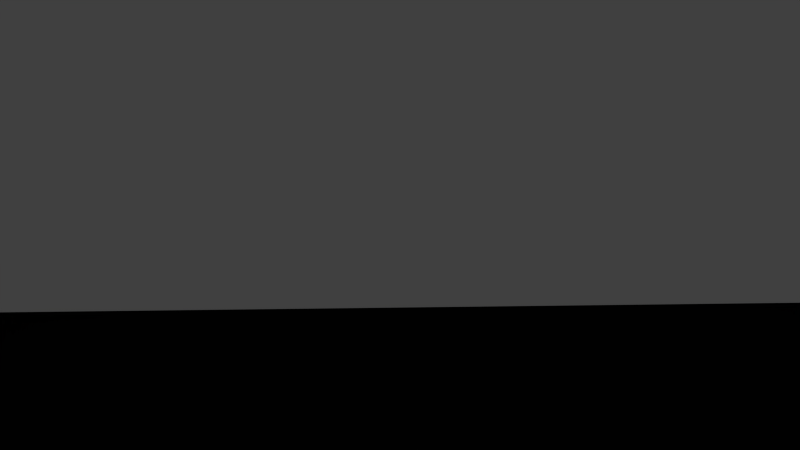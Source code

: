 # Source: skydome.blend  (saved by Blender 2.69.0; exported with 4.5.12 LTS)
import bpy
from mathutils import Matrix  # noqa: F401  (used for matrix-valued properties, if any)

bpy.ops.wm.read_factory_settings(use_empty=True)
scene = bpy.context.scene
scene.name = 'Scene'

# ---- collections
col_collection_1 = bpy.data.collections.new('Collection 1'); scene.collection.children.link(col_collection_1)

# ---- materials (node trees are filled in below, after node groups)
mat_sky = bpy.data.materials.new('Sky')
mat_sky.alpha_threshold = 0.0
mat_sky.use_transparent_shadow = False
mat_sky.roughness = 0.5
mat_sky.specular_intensity = 0.0
mat_sky.line_color = (0.0, 0.0, 0.0, 1.0)

# ---- material node trees

# ---- world
world_world = bpy.data.worlds.new('World'); scene.world = world_world
world_world.color = (0.05088, 0.05088, 0.05088)
world_world.use_sun_shadow = False
world_world.sun_shadow_jitter_overblur = 0.0
world_world.cycles.sampling_method = 'MANUAL'
world_world.cycles.sample_map_resolution = 256

# ---- cameras
cam_camera = bpy.data.cameras.new('Camera')
cam_camera.clip_end = 100.0
cam_camera.lens = 35.0
cam_camera.sensor_width = 32.0
cam_camera.sensor_height = 18.0
cam_camera.ortho_scale = 7.314
cam_camera.dof.focus_distance = 0.0
cam_camera.dof.aperture_fstop = 128.0

# ---- lights
light_lamp = bpy.data.lights.new('Lamp', 'POINT')
light_lamp.transmission_factor = 0.0
light_lamp.cutoff_distance = 30.0
light_lamp.energy = 100.0
light_lamp.shadow_buffer_clip_start = 1.001
light_lamp.shadow_soft_size = 0.1
light_lamp.shadow_maximum_resolution = 0.006
light_lamp.use_absolute_resolution = True
light_lamp.cycles.use_multiple_importance_sampling = False

# ---- meshes
me_sphere = bpy.data.meshes.new('Sphere')
me_sphere.from_pydata([(-0.9804, 0.001219, -0.1257), (-0.9996, 0.001219, -0.3207), (-0.9804, 0.001219, -0.5158), (-0.9235, 0.001219, -0.7034), (-0.8311, 0.001219, -0.8763), (-0.7067, 0.001219, -1.028), (-0.5552, 0.001219, -1.152), (-0.3823, 0.001219, -1.245), (-0.006515, 0.001219, -1.302), (-0.9615, 0.1926, -0.1257), (-0.9804, 0.1963, -0.3207), (-0.9615, 0.1926, -0.5158), (-0.9057, 0.1815, -0.7034), (-0.8151, 0.1634, -0.8763), (-0.6931, 0.1392, -1.028), (-0.5445, 0.1096, -1.152), (-0.3749, 0.07588, -1.245), (-0.006382, 0.002569, -1.302), (-0.9057, 0.3765, -0.1257), (-0.9235, 0.3839, -0.3207), (-0.9057, 0.3765, -0.5158), (-0.8531, 0.3548, -0.7034), (-0.7678, 0.3194, -0.8763), (-0.6529, 0.2718, -1.028), (-0.5129, 0.2138, -1.152), (-0.3531, 0.1477, -1.245), (-0.005989, 0.003868, -1.302), (-0.8151, 0.5461, -0.1257), (-0.8311, 0.5568, -0.3207), (-0.8151, 0.5461, -0.5158), (-0.7678, 0.5145, -0.7034), (-0.6909, 0.4632, -0.8763), (-0.5875, 0.3941, -1.028), (-0.4615, 0.3099, -1.152), (-0.3178, 0.2138, -1.245), (-0.005349, 0.005064, -1.302), (-0.6931, 0.6947, -0.1257), (-0.7067, 0.7083, -0.3207), (-0.6931, 0.6947, -0.5158), (-0.6529, 0.6545, -0.7034), (-0.5875, 0.5892, -0.8763), (-0.4996, 0.5012, -1.028), (-0.3924, 0.3941, -1.152), (-0.2702, 0.2718, -1.245), (-0.004488, 0.006113, -1.302), (-0.5445, 0.8167, -0.1257), (-0.5552, 0.8327, -0.3207), (-0.5445, 0.8167, -0.5158), (-0.5129, 0.7694, -0.7034), (-0.4615, 0.6926, -0.8763), (-0.3924, 0.5892, -1.028), (-0.3083, 0.4632, -1.152), (-0.2122, 0.3194, -1.245), (-0.003439, 0.006974, -1.302), (-0.3749, 0.9073, -0.1257), (-0.3823, 0.9251, -0.3207), (-0.3749, 0.9073, -0.5158), (-0.3531, 0.8548, -0.7034), (-0.3178, 0.7694, -0.8763), (-0.2702, 0.6545, -1.028), (-0.2122, 0.5145, -1.152), (-0.146, 0.3548, -1.245), (-0.002243, 0.007613, -1.302), (-0.1909, 0.9632, -0.1257), (-0.1947, 0.982, -0.3207), (-0.1909, 0.9632, -0.5158), (-0.1798, 0.9073, -0.7034), (-0.1618, 0.8167, -0.8763), (-0.1375, 0.6947, -1.028), (-0.108, 0.5461, -1.152), (-0.07425, 0.3765, -1.245), (-0.0009446, 0.008007, -1.302), (0.0004057, 0.982, -0.1257), (0.0004057, 1.001, -0.3207), (0.0004057, 0.982, -0.5158), (0.0004055, 0.9251, -0.7034), (0.0004057, 0.8327, -0.8763), (0.0004056, 0.7083, -1.028), (0.0004057, 0.5568, -1.152), (0.0004056, 0.3839, -1.245), (0.0004056, 0.00814, -1.302), (0.1917, 0.9632, -0.1257), (0.1955, 0.982, -0.3207), (0.1917, 0.9632, -0.5158), (0.1806, 0.9073, -0.7034), (0.1626, 0.8167, -0.8763), (0.1384, 0.6947, -1.028), (0.1088, 0.5461, -1.152), (0.07506, 0.3765, -1.245), (0.001756, 0.008007, -1.302), (0.3757, 0.9073, -0.1257), (0.3831, 0.9251, -0.3207), (0.3757, 0.9073, -0.5158), (0.354, 0.8548, -0.7034), (0.3186, 0.7694, -0.8763), (0.271, 0.6545, -1.028), (0.213, 0.5145, -1.152), (0.1469, 0.3548, -1.245), (0.003054, 0.007613, -1.302), (0.5453, 0.8167, -0.1257), (0.556, 0.8327, -0.3207), (0.5453, 0.8167, -0.5158), (0.5137, 0.7694, -0.7034), (0.4623, 0.6926, -0.8763), (0.3933, 0.5892, -1.028), (0.3091, 0.4632, -1.152), (0.213, 0.3194, -1.245), (0.004251, 0.006974, -1.302), (0.6939, 0.6947, -0.1257), (0.7075, 0.7083, -0.3207), (0.6939, 0.6947, -0.5158), (0.6537, 0.6545, -0.7034), (0.5883, 0.5892, -0.8763), (0.5004, 0.5012, -1.028), (0.3933, 0.3941, -1.152), (0.271, 0.2718, -1.245), (0.0053, 0.006113, -1.302), (0.8159, 0.5461, -0.1257), (0.8319, 0.5568, -0.3207), (0.8159, 0.5461, -0.5158), (0.7686, 0.5145, -0.7034), (0.6917, 0.4632, -0.8763), (0.5883, 0.3941, -1.028), (0.4623, 0.3099, -1.152), (0.3186, 0.2138, -1.245), (0.00616, 0.005064, -1.302), (0.9065, 0.3765, -0.1257), (0.9243, 0.3839, -0.3207), (0.9065, 0.3765, -0.5158), (0.854, 0.3548, -0.7034), (0.7686, 0.3194, -0.8763), (0.6537, 0.2718, -1.028), (0.5137, 0.2138, -1.152), (0.354, 0.1477, -1.245), (0.0068, 0.003868, -1.302), (0.9623, 0.1926, -0.1257), (0.9812, 0.1963, -0.3207), (0.9623, 0.1926, -0.5158), (0.9065, 0.1815, -0.7034), (0.8159, 0.1634, -0.8763), (0.6939, 0.1392, -1.028), (0.5453, 0.1096, -1.152), (0.3757, 0.07588, -1.245), (0.007194, 0.002569, -1.302), (0.9812, 0.001219, -0.1257), (1.0, 0.001219, -0.3207), (0.9812, 0.001219, -0.5158), (0.9243, 0.001219, -0.7034), (0.8319, 0.001219, -0.8763), (0.7075, 0.001219, -1.028), (0.556, 0.001219, -1.152), (0.3831, 0.001219, -1.245), (0.007327, 0.001219, -1.302), (0.9623, -0.1901, -0.1257), (0.9812, -0.1939, -0.3207), (0.9623, -0.1901, -0.5158), (0.9065, -0.179, -0.7034), (0.8159, -0.161, -0.8763), (0.6939, -0.1367, -1.028), (0.5453, -0.1072, -1.152), (0.3757, -0.07344, -1.245), (0.007194, -0.0001312, -1.302), (0.9065, -0.3741, -0.1257), (0.9243, -0.3815, -0.3207), (0.9065, -0.3741, -0.5158), (0.854, -0.3523, -0.7034), (0.7686, -0.317, -0.8763), (0.6537, -0.2694, -1.028), (0.5137, -0.2114, -1.152), (0.354, -0.1452, -1.245), (0.0068, -0.00143, -1.302), (0.8159, -0.5437, -0.1257), (0.8319, -0.5544, -0.3207), (0.8159, -0.5437, -0.5158), (0.7686, -0.5121, -0.7034), (0.6917, -0.4607, -0.8763), (0.5883, -0.3916, -1.028), (0.4623, -0.3074, -1.152), (0.3186, -0.2114, -1.245), (0.00616, -0.002626, -1.302), (0.6939, -0.6923, -0.1257), (0.7075, -0.7059, -0.3207), (0.6939, -0.6923, -0.5158), (0.6537, -0.6521, -0.7034), (0.5883, -0.5867, -0.8763), (0.5004, -0.4988, -1.028), (0.3933, -0.3916, -1.152), (0.271, -0.2694, -1.245), (0.0053, -0.003675, -1.302), (0.5453, -0.8143, -0.1257), (0.556, -0.8303, -0.3207), (0.5453, -0.8143, -0.5158), (0.5137, -0.767, -0.7034), (0.4623, -0.6901, -0.8763), (0.3933, -0.5867, -1.028), (0.3091, -0.4607, -1.152), (0.213, -0.317, -1.245), (0.004251, -0.004536, -1.302), (0.3757, -0.9049, -0.1257), (0.3831, -0.9227, -0.3207), (0.3757, -0.9049, -0.5158), (0.354, -0.8523, -0.7034), (0.3186, -0.767, -0.8763), (0.271, -0.6521, -1.028), (0.213, -0.5121, -1.152), (0.1469, -0.3523, -1.245), (0.003054, -0.005175, -1.302), (0.1917, -0.9607, -0.1257), (0.1955, -0.9796, -0.3207), (0.1917, -0.9607, -0.5158), (0.1806, -0.9049, -0.7034), (0.1626, -0.8143, -0.8763), (0.1384, -0.6923, -1.028), (0.1088, -0.5437, -1.152), (0.07506, -0.3741, -1.245), (0.001756, -0.005569, -1.302), (0.0004054, -0.9796, -0.1257), (0.0004055, -0.9988, -0.3207), (0.0004054, -0.9796, -0.5158), (0.0004056, -0.9227, -0.7034), (0.0004055, -0.8303, -0.8763), (0.0004055, -0.7059, -1.028), (0.0004056, -0.5544, -1.152), (0.0004056, -0.3815, -1.245), (0.0004056, -0.005702, -1.302), (-0.1909, -0.9607, -0.1257), (-0.1947, -0.9796, -0.3207), (-0.1909, -0.9607, -0.5158), (-0.1798, -0.9049, -0.7034), (-0.1618, -0.8143, -0.8763), (-0.1375, -0.6923, -1.028), (-0.108, -0.5437, -1.152), (-0.07425, -0.3741, -1.245), (-0.0009446, -0.005569, -1.302), (-0.7033, -0.1388, -0.003809), (-0.6625, -0.2734, -0.003809), (-0.3749, -0.9049, -0.1257), (-0.3823, -0.9227, -0.3207), (-0.3749, -0.9049, -0.5158), (-0.3531, -0.8523, -0.7034), (-0.3178, -0.767, -0.8763), (-0.2702, -0.6521, -1.028), (-0.2122, -0.5121, -1.152), (-0.146, -0.3523, -1.245), (-0.002243, -0.005175, -1.302), (-0.5962, -0.3974, -0.003809), (-0.5069, -0.5061, -0.003809), (-0.3982, -0.5954, -0.003809), (-0.2742, -0.6617, -0.003809), (-0.1396, -0.7025, -0.003809), (0.0004054, -0.7163, -0.003809), (-0.5445, -0.8143, -0.1257), (-0.5552, -0.8303, -0.3207), (-0.5445, -0.8143, -0.5158), (-0.5129, -0.767, -0.7034), (-0.4615, -0.6901, -0.8763), (-0.3924, -0.5867, -1.028), (-0.3083, -0.4607, -1.152), (-0.2122, -0.317, -1.245), (-0.003439, -0.004536, -1.302), (0.1404, -0.7025, -0.003809), (0.275, -0.6617, -0.003809), (0.399, -0.5954, -0.003809), (0.5078, -0.5061, -0.003809), (0.597, -0.3974, -0.003809), (0.6633, -0.2734, -0.003809), (-0.6931, -0.6923, -0.1257), (-0.7067, -0.7059, -0.3207), (-0.6931, -0.6923, -0.5158), (-0.6529, -0.6521, -0.7034), (-0.5875, -0.5867, -0.8763), (-0.4996, -0.4988, -1.028), (-0.3924, -0.3916, -1.152), (-0.2702, -0.2694, -1.245), (-0.004488, -0.003675, -1.302), (0.7041, -0.1388, -0.003809), (0.7179, 0.001219, -0.003809), (0.7041, 0.1412, -0.003809), (0.6633, 0.2758, -0.003809), (0.597, 0.3998, -0.003809), (0.5078, 0.5086, -0.003809), (-0.8151, -0.5437, -0.1257), (-0.8311, -0.5544, -0.3207), (-0.8151, -0.5437, -0.5158), (-0.7678, -0.5121, -0.7034), (-0.6909, -0.4607, -0.8763), (-0.5875, -0.3916, -1.028), (-0.4615, -0.3074, -1.152), (-0.3178, -0.2114, -1.245), (-0.005349, -0.002626, -1.302), (0.399, 0.5978, -0.003809), (0.275, 0.6641, -0.003809), (0.1404, 0.7049, -0.003809), (0.0004057, 0.7187, -0.003809), (-0.1396, 0.7049, -0.003809), (-0.2742, 0.6641, -0.003809), (-0.9057, -0.3741, -0.1257), (-0.9235, -0.3815, -0.3207), (-0.9057, -0.3741, -0.5158), (-0.8531, -0.3523, -0.7034), (-0.7678, -0.317, -0.8763), (-0.6529, -0.2694, -1.028), (-0.5129, -0.2114, -1.152), (-0.3531, -0.1452, -1.245), (-0.005989, -0.00143, -1.302), (-0.3982, 0.5978, -0.003809), (-0.5069, 0.5086, -0.003809), (-0.5962, 0.3998, -0.003809), (-0.6625, 0.2758, -0.003809), (-0.7033, 0.1412, -0.003809), (-0.7171, 0.001219, -0.003809), (-0.9615, -0.1901, -0.1257), (-0.9804, -0.1939, -0.3207), (-0.9615, -0.1901, -0.5158), (-0.9057, -0.179, -0.7034), (-0.8151, -0.161, -0.8763), (-0.6931, -0.1367, -1.028), (-0.5445, -0.1072, -1.152), (-0.3749, -0.07344, -1.245), (-0.006382, -0.0001312, -1.302), (0.0004056, 0.001219, -0.003809), (0.0004056, 0.001219, -0.003809), (0.0004056, 0.001219, -0.003809), (0.0004056, 0.001219, -0.003809), (0.0004056, 0.001219, -0.003809), (0.0004056, 0.001219, -0.003809), (0.0004056, 0.001219, -0.003809), (0.0004056, 0.001219, -0.003809), (0.0004056, 0.001219, -0.003809), (0.0004056, 0.001219, -0.003809), (0.0004056, 0.001219, -0.003809), (0.0004056, 0.001219, -0.003809), (0.0004056, 0.001219, -0.003809), (0.0004056, 0.001219, -0.003809), (0.0004056, 0.001219, -0.003809), (0.0004056, 0.001219, -0.003809), (0.0004056, 0.001219, -0.003809), (0.0004056, 0.001219, -0.003809), (0.0004056, 0.001219, -0.003809), (0.0004056, 0.001219, -0.003809), (0.0004056, 0.001219, -0.003809), (0.0004056, 0.001219, -0.003809), (0.0004056, 0.001219, -0.003809), (0.0004056, 0.001219, -0.003809), (0.0004056, 0.001219, -0.003809), (0.0004056, 0.001219, -0.003809), (0.0004056, 0.001219, -0.003809), (0.0004056, 0.001219, -0.003809), (0.0004056, 0.001219, -0.003809), (0.0004056, 0.001219, -0.003809), (0.0004056, 0.001219, -0.003809), (-0.00267, 0.004009, -0.004497)], [], [(1, 10, 9, 0), (8, 17, 16, 7), (6, 15, 14, 5), (4, 13, 12, 3), (2, 11, 10, 1), (7, 16, 15, 6), (5, 14, 13, 4), (3, 12, 11, 2), (16, 25, 24, 15), (14, 23, 22, 13), (12, 21, 20, 11), (10, 19, 18, 9), (17, 26, 25, 16), (15, 24, 23, 14), (13, 22, 21, 12), (11, 20, 19, 10), (25, 34, 33, 24), (23, 32, 31, 22), (21, 30, 29, 20), (19, 28, 27, 18), (26, 35, 34, 25), (24, 33, 32, 23), (22, 31, 30, 21), (20, 29, 28, 19), (34, 43, 42, 33), (32, 41, 40, 31), (30, 39, 38, 29), (28, 37, 36, 27), (35, 44, 43, 34), (33, 42, 41, 32), (31, 40, 39, 30), (29, 38, 37, 28), (43, 52, 51, 42), (41, 50, 49, 40), (39, 48, 47, 38), (37, 46, 45, 36), (44, 53, 52, 43), (42, 51, 50, 41), (40, 49, 48, 39), (38, 47, 46, 37), (52, 61, 60, 51), (50, 59, 58, 49), (48, 57, 56, 47), (46, 55, 54, 45), (53, 62, 61, 52), (51, 60, 59, 50), (49, 58, 57, 48), (47, 56, 55, 46), (61, 70, 69, 60), (59, 68, 67, 58), (57, 66, 65, 56), (55, 64, 63, 54), (62, 71, 70, 61), (60, 69, 68, 59), (58, 67, 66, 57), (56, 65, 64, 55), (70, 79, 78, 69), (68, 77, 76, 67), (66, 75, 74, 65), (64, 73, 72, 63), (71, 80, 79, 70), (69, 78, 77, 68), (67, 76, 75, 66), (65, 74, 73, 64), (79, 88, 87, 78), (77, 86, 85, 76), (75, 84, 83, 74), (73, 82, 81, 72), (80, 89, 88, 79), (78, 87, 86, 77), (76, 85, 84, 75), (74, 83, 82, 73), (88, 97, 96, 87), (86, 95, 94, 85), (84, 93, 92, 83), (82, 91, 90, 81), (89, 98, 97, 88), (87, 96, 95, 86), (85, 94, 93, 84), (83, 92, 91, 82), (97, 106, 105, 96), (95, 104, 103, 94), (93, 102, 101, 92), (91, 100, 99, 90), (98, 107, 106, 97), (96, 105, 104, 95), (94, 103, 102, 93), (92, 101, 100, 91), (106, 115, 114, 105), (104, 113, 112, 103), (102, 111, 110, 101), (100, 109, 108, 99), (107, 116, 115, 106), (105, 114, 113, 104), (103, 112, 111, 102), (101, 110, 109, 100), (115, 124, 123, 114), (113, 122, 121, 112), (111, 120, 119, 110), (109, 118, 117, 108), (116, 125, 124, 115), (114, 123, 122, 113), (112, 121, 120, 111), (110, 119, 118, 109), (124, 133, 132, 123), (122, 131, 130, 121), (120, 129, 128, 119), (118, 127, 126, 117), (125, 134, 133, 124), (123, 132, 131, 122), (121, 130, 129, 120), (119, 128, 127, 118), (133, 142, 141, 132), (131, 140, 139, 130), (129, 138, 137, 128), (127, 136, 135, 126), (134, 143, 142, 133), (132, 141, 140, 131), (130, 139, 138, 129), (128, 137, 136, 127), (142, 151, 150, 141), (140, 149, 148, 139), (138, 147, 146, 137), (136, 145, 144, 135), (143, 152, 151, 142), (141, 150, 149, 140), (139, 148, 147, 138), (137, 146, 145, 136), (151, 160, 159, 150), (149, 158, 157, 148), (147, 156, 155, 146), (145, 154, 153, 144), (152, 161, 160, 151), (150, 159, 158, 149), (148, 157, 156, 147), (146, 155, 154, 145), (160, 169, 168, 159), (158, 167, 166, 157), (156, 165, 164, 155), (154, 163, 162, 153), (161, 170, 169, 160), (159, 168, 167, 158), (157, 166, 165, 156), (155, 164, 163, 154), (169, 178, 177, 168), (167, 176, 175, 166), (165, 174, 173, 164), (163, 172, 171, 162), (170, 179, 178, 169), (168, 177, 176, 167), (166, 175, 174, 165), (164, 173, 172, 163), (178, 187, 186, 177), (176, 185, 184, 175), (174, 183, 182, 173), (172, 181, 180, 171), (179, 188, 187, 178), (177, 186, 185, 176), (175, 184, 183, 174), (173, 182, 181, 172), (187, 196, 195, 186), (185, 194, 193, 184), (183, 192, 191, 182), (181, 190, 189, 180), (188, 197, 196, 187), (186, 195, 194, 185), (184, 193, 192, 183), (182, 191, 190, 181), (196, 205, 204, 195), (194, 203, 202, 193), (192, 201, 200, 191), (190, 199, 198, 189), (197, 206, 205, 196), (195, 204, 203, 194), (193, 202, 201, 192), (191, 200, 199, 190), (205, 214, 213, 204), (203, 212, 211, 202), (201, 210, 209, 200), (199, 208, 207, 198), (206, 215, 214, 205), (204, 213, 212, 203), (202, 211, 210, 201), (200, 209, 208, 199), (214, 223, 222, 213), (212, 221, 220, 211), (210, 219, 218, 209), (208, 217, 216, 207), (215, 224, 223, 214), (213, 222, 221, 212), (211, 220, 219, 210), (209, 218, 217, 208), (223, 232, 231, 222), (221, 230, 229, 220), (219, 228, 227, 218), (217, 226, 225, 216), (224, 233, 232, 223), (222, 231, 230, 221), (220, 229, 228, 219), (218, 227, 226, 217), (232, 243, 242, 231), (230, 241, 240, 229), (228, 239, 238, 227), (226, 237, 236, 225), (233, 244, 243, 232), (231, 242, 241, 230), (229, 240, 239, 228), (227, 238, 237, 226), (243, 258, 257, 242), (241, 256, 255, 240), (239, 254, 253, 238), (237, 252, 251, 236), (244, 259, 258, 243), (242, 257, 256, 241), (240, 255, 254, 239), (238, 253, 252, 237), (258, 273, 272, 257), (256, 271, 270, 255), (254, 269, 268, 253), (252, 267, 266, 251), (259, 274, 273, 258), (257, 272, 271, 256), (255, 270, 269, 254), (253, 268, 267, 252), (273, 288, 287, 272), (271, 286, 285, 270), (269, 284, 283, 268), (267, 282, 281, 266), (274, 289, 288, 273), (272, 287, 286, 271), (270, 285, 284, 269), (268, 283, 282, 267), (288, 303, 302, 287), (286, 301, 300, 285), (284, 299, 298, 283), (282, 297, 296, 281), (289, 304, 303, 288), (287, 302, 301, 286), (285, 300, 299, 284), (283, 298, 297, 282), (303, 318, 317, 302), (301, 316, 315, 300), (299, 314, 313, 298), (297, 312, 311, 296), (304, 319, 318, 303), (302, 317, 316, 301), (300, 315, 314, 299), (298, 313, 312, 297), (126, 278, 279, 117), (27, 307, 308, 18), (225, 249, 250, 216), (266, 246, 247, 251), (72, 293, 294, 63), (171, 264, 265, 162), (117, 279, 280, 108), (18, 308, 309, 9), (216, 250, 260, 207), (251, 247, 248, 236), (63, 294, 295, 54), (162, 265, 275, 153), (108, 280, 290, 99), (207, 260, 261, 198), (236, 248, 249, 225), (54, 295, 305, 45), (9, 309, 310, 0), (153, 275, 276, 144), (311, 234, 235, 296), (0, 310, 234, 311), (99, 290, 291, 90), (198, 261, 262, 189), (144, 276, 277, 135), (45, 305, 306, 36), (296, 235, 245, 281), (90, 291, 292, 81), (318, 7, 6, 317), (189, 262, 263, 180), (316, 5, 4, 315), (314, 3, 2, 313), (312, 1, 0, 311), (135, 277, 278, 126), (36, 306, 307, 27), (319, 8, 7, 318), (281, 245, 246, 266), (317, 6, 5, 316), (315, 4, 3, 314), (313, 2, 1, 312), (81, 292, 293, 72), (180, 263, 264, 171), (294, 344, 345, 295), (280, 339, 340, 290), (260, 328, 329, 261), (293, 343, 344, 294), (279, 338, 339, 280), (250, 327, 328, 260), (292, 342, 343, 293), (278, 337, 338, 279), (249, 326, 327, 250), (291, 341, 342, 292), (277, 336, 337, 278), (248, 325, 326, 249), (308, 349, 350, 309), (305, 346, 347, 306), (290, 340, 341, 291), (276, 335, 336, 277), (247, 324, 325, 248), (246, 323, 324, 247), (275, 334, 335, 276), (245, 322, 323, 246), (265, 333, 334, 275), (235, 321, 322, 245), (264, 332, 333, 265), (306, 347, 348, 307), (234, 320, 321, 235), (263, 331, 332, 264), (309, 350, 351, 310), (310, 351, 320, 234), (262, 330, 331, 263), (307, 348, 349, 308), (295, 345, 346, 305), (261, 329, 330, 262)])
me_sphere.polygons.foreach_set('use_smooth', [True] * 320)
_uv = me_sphere.uv_layers.new(name='UVMap')
_uv.uv.foreach_set('vector', [0.4998, 0.2186, 0.4685, 0.2186, 0.4685, 0.087, 0.4998, 0.08702, 0.5001, 0.9983, 0.4677, 0.9983, 0.4682, 0.9104, 0.4995, 0.9105, 0.4997, 0.8019, 0.4684, 0.8018, 0.4685, 0.6916, 0.4997, 0.6917, 0.4998, 0.5791, 0.4685, 0.579, 0.4685, 0.4633, 0.4998, 0.4634, 0.4998, 0.3436, 0.4685, 0.3435, 0.4685, 0.2186, 0.4998, 0.2186, 0.4995, 0.9105, 0.4682, 0.9104, 0.4684, 0.8018, 0.4997, 0.8019, 0.4997, 0.6917, 0.4685, 0.6916, 0.4685, 0.579, 0.4998, 0.5791, 0.4998, 0.4634, 0.4685, 0.4633, 0.4685, 0.3435, 0.4998, 0.3436, 0.4682, 0.9104, 0.437, 0.9102, 0.4371, 0.8017, 0.4684, 0.8018, 0.4685, 0.6916, 0.4372, 0.6915, 0.4373, 0.5789, 0.4685, 0.579, 0.4685, 0.4633, 0.4373, 0.4632, 0.4373, 0.3435, 0.4685, 0.3435, 0.4685, 0.2186, 0.4373, 0.2185, 0.4373, 0.08697, 0.4685, 0.087, 0.4677, 0.9983, 0.4364, 0.9983, 0.437, 0.9102, 0.4682, 0.9104, 0.4684, 0.8018, 0.4371, 0.8017, 0.4372, 0.6915, 0.4685, 0.6916, 0.4685, 0.579, 0.4373, 0.5789, 0.4373, 0.4632, 0.4685, 0.4633, 0.4685, 0.3435, 0.4373, 0.3435, 0.4373, 0.2185, 0.4685, 0.2186, 0.437, 0.9102, 0.4057, 0.9101, 0.4059, 0.8015, 0.4371, 0.8017, 0.4372, 0.6915, 0.406, 0.6913, 0.406, 0.5788, 0.4373, 0.5789, 0.4373, 0.4632, 0.406, 0.4631, 0.406, 0.3434, 0.4373, 0.3435, 0.4373, 0.2185, 0.4061, 0.2185, 0.406, 0.08695, 0.4373, 0.08697, 0.4364, 0.9983, 0.4041, 0.9983, 0.4057, 0.9101, 0.437, 0.9102, 0.4371, 0.8017, 0.4059, 0.8015, 0.406, 0.6913, 0.4372, 0.6915, 0.4373, 0.5789, 0.406, 0.5788, 0.406, 0.4631, 0.4373, 0.4632, 0.4373, 0.3435, 0.406, 0.3434, 0.4061, 0.2185, 0.4373, 0.2185, 0.4057, 0.9101, 0.3745, 0.91, 0.3747, 0.8014, 0.4059, 0.8015, 0.406, 0.6913, 0.3747, 0.6912, 0.3748, 0.5787, 0.406, 0.5788, 0.406, 0.4631, 0.3748, 0.463, 0.3748, 0.3433, 0.406, 0.3434, 0.4061, 0.2185, 0.3748, 0.2184, 0.3748, 0.08693, 0.406, 0.08695, 0.4041, 0.9983, 0.3756, 0.9983, 0.3745, 0.91, 0.4057, 0.9101, 0.4059, 0.8015, 0.3747, 0.8014, 0.3747, 0.6912, 0.406, 0.6913, 0.406, 0.5788, 0.3748, 0.5787, 0.3748, 0.463, 0.406, 0.4631, 0.406, 0.3434, 0.3748, 0.3433, 0.3748, 0.2184, 0.4061, 0.2185, 0.3745, 0.91, 0.3433, 0.9099, 0.3435, 0.8013, 0.3747, 0.8014, 0.3747, 0.6912, 0.3435, 0.6911, 0.3436, 0.5786, 0.3748, 0.5787, 0.3748, 0.463, 0.3436, 0.463, 0.3436, 0.3433, 0.3748, 0.3433, 0.3748, 0.2184, 0.3436, 0.2184, 0.3436, 0.08691, 0.3748, 0.08693, 0.3756, 0.9983, 0.343, 0.9983, 0.3433, 0.9099, 0.3745, 0.91, 0.3747, 0.8014, 0.3435, 0.8013, 0.3435, 0.6911, 0.3747, 0.6912, 0.3748, 0.5787, 0.3436, 0.5786, 0.3436, 0.463, 0.3748, 0.463, 0.3748, 0.3433, 0.3436, 0.3433, 0.3436, 0.2184, 0.3748, 0.2184, 0.3433, 0.9099, 0.3122, 0.9098, 0.3123, 0.8012, 0.3435, 0.8013, 0.3435, 0.6911, 0.3123, 0.691, 0.3123, 0.5785, 0.3436, 0.5786, 0.3436, 0.463, 0.3124, 0.4629, 0.3124, 0.3432, 0.3436, 0.3433, 0.3436, 0.2184, 0.3124, 0.2183, 0.3124, 0.08689, 0.3436, 0.08691, 0.343, 0.9983, 0.3118, 0.9983, 0.3122, 0.9098, 0.3433, 0.9099, 0.3435, 0.8013, 0.3123, 0.8012, 0.3123, 0.691, 0.3435, 0.6911, 0.3436, 0.5786, 0.3123, 0.5785, 0.3124, 0.4629, 0.3436, 0.463, 0.3436, 0.3433, 0.3124, 0.3432, 0.3124, 0.2183, 0.3436, 0.2184, 0.3122, 0.9098, 0.281, 0.9097, 0.2811, 0.8012, 0.3123, 0.8012, 0.3123, 0.691, 0.2811, 0.691, 0.2811, 0.5785, 0.3123, 0.5785, 0.3124, 0.4629, 0.2811, 0.4628, 0.2811, 0.3432, 0.3124, 0.3432, 0.3124, 0.2183, 0.2811, 0.2183, 0.2811, 0.08688, 0.3124, 0.08689, 0.3118, 0.9983, 0.2811, 0.9983, 0.281, 0.9097, 0.3122, 0.9098, 0.3123, 0.8012, 0.2811, 0.8012, 0.2811, 0.691, 0.3123, 0.691, 0.3123, 0.5785, 0.2811, 0.5785, 0.2811, 0.4628, 0.3124, 0.4629, 0.3124, 0.3432, 0.2811, 0.3432, 0.2811, 0.2183, 0.3124, 0.2183, 0.281, 0.9097, 0.2498, 0.9096, 0.2499, 0.8011, 0.2811, 0.8012, 0.2811, 0.691, 0.2499, 0.6909, 0.2499, 0.5784, 0.2811, 0.5785, 0.2811, 0.4628, 0.2499, 0.4628, 0.2499, 0.3431, 0.2811, 0.3432, 0.2811, 0.2183, 0.2499, 0.2183, 0.2499, 0.08687, 0.2811, 0.08688, 0.2811, 0.9983, 0.2507, 0.9983, 0.2498, 0.9096, 0.281, 0.9097, 0.2811, 0.8012, 0.2499, 0.8011, 0.2499, 0.6909, 0.2811, 0.691, 0.2811, 0.5785, 0.2499, 0.5784, 0.2499, 0.4628, 0.2811, 0.4628, 0.2811, 0.3432, 0.2499, 0.3431, 0.2499, 0.2183, 0.2811, 0.2183, 0.2498, 0.9096, 0.2187, 0.9096, 0.2187, 0.8011, 0.2499, 0.8011, 0.2499, 0.6909, 0.2187, 0.6909, 0.2187, 0.5784, 0.2499, 0.5784, 0.2499, 0.4628, 0.2187, 0.4628, 0.2187, 0.3431, 0.2499, 0.3431, 0.2499, 0.2183, 0.2187, 0.2183, 0.2187, 0.08686, 0.2499, 0.08687, 0.2507, 0.9983, 0.2185, 0.9983, 0.2187, 0.9096, 0.2498, 0.9096, 0.2499, 0.8011, 0.2187, 0.8011, 0.2187, 0.6909, 0.2499, 0.6909, 0.2499, 0.5784, 0.2187, 0.5784, 0.2187, 0.4628, 0.2499, 0.4628, 0.2499, 0.3431, 0.2187, 0.3431, 0.2187, 0.2183, 0.2499, 0.2183, 0.2187, 0.9096, 0.1875, 0.9096, 0.1875, 0.8011, 0.2187, 0.8011, 0.2187, 0.6909, 0.1875, 0.6909, 0.1875, 0.5784, 0.2187, 0.5784, 0.2187, 0.4628, 0.1875, 0.4628, 0.1875, 0.3431, 0.2187, 0.3431, 0.2187, 0.2183, 0.1875, 0.2183, 0.1875, 0.08686, 0.2187, 0.08686, 0.2185, 0.9983, 0.1874, 0.9983, 0.1875, 0.9096, 0.2187, 0.9096, 0.2187, 0.8011, 0.1875, 0.8011, 0.1875, 0.6909, 0.2187, 0.6909, 0.2187, 0.5784, 0.1875, 0.5784, 0.1875, 0.4628, 0.2187, 0.4628, 0.2187, 0.3431, 0.1875, 0.3431, 0.1875, 0.2183, 0.2187, 0.2183, 0.1875, 0.9096, 0.1564, 0.9096, 0.1563, 0.8011, 0.1875, 0.8011, 0.1875, 0.6909, 0.1563, 0.6909, 0.1563, 0.5784, 0.1875, 0.5784, 0.1875, 0.4628, 0.1563, 0.4628, 0.1563, 0.3431, 0.1875, 0.3431, 0.1875, 0.2183, 0.1563, 0.2183, 0.1563, 0.08687, 0.1875, 0.08686, 0.1874, 0.9983, 0.1572, 0.9983, 0.1564, 0.9096, 0.1875, 0.9096, 0.1875, 0.8011, 0.1563, 0.8011, 0.1563, 0.6909, 0.1875, 0.6909, 0.1875, 0.5784, 0.1563, 0.5784, 0.1563, 0.4628, 0.1875, 0.4628, 0.1875, 0.3431, 0.1563, 0.3431, 0.1563, 0.2183, 0.1875, 0.2183, 0.1564, 0.9096, 0.1252, 0.9097, 0.1252, 0.8011, 0.1563, 0.8011, 0.1563, 0.6909, 0.1251, 0.691, 0.1251, 0.5784, 0.1563, 0.5784, 0.1563, 0.4628, 0.1251, 0.4628, 0.1251, 0.3431, 0.1563, 0.3431, 0.1563, 0.2183, 0.1251, 0.2183, 0.1251, 0.08688, 0.1563, 0.08687, 0.1572, 0.9983, 0.1249, 0.9983, 0.1252, 0.9097, 0.1564, 0.9096, 0.1563, 0.8011, 0.1252, 0.8011, 0.1251, 0.691, 0.1563, 0.6909, 0.1563, 0.5784, 0.1251, 0.5784, 0.1251, 0.4628, 0.1563, 0.4628, 0.1563, 0.3431, 0.1251, 0.3431, 0.1251, 0.2183, 0.1563, 0.2183, 0.1252, 0.9097, 0.09408, 0.9097, 0.09398, 0.8012, 0.1252, 0.8011, 0.1251, 0.691, 0.09393, 0.691, 0.0939, 0.5785, 0.1251, 0.5784, 0.1251, 0.4628, 0.09389, 0.4629, 0.09388, 0.3432, 0.1251, 0.3431, 0.1251, 0.2183, 0.09388, 0.2183, 0.09388, 0.08689, 0.1251, 0.08688, 0.1249, 0.9983, 0.0952, 0.9983, 0.09408, 0.9097, 0.1252, 0.9097, 0.1252, 0.8011, 0.09398, 0.8012, 0.09393, 0.691, 0.1251, 0.691, 0.1251, 0.5784, 0.0939, 0.5785, 0.09389, 0.4629, 0.1251, 0.4628, 0.1251, 0.3431, 0.09388, 0.3432, 0.09388, 0.2183, 0.1251, 0.2183, 0.09408, 0.9097, 0.0629, 0.9098, 0.06278, 0.8013, 0.09398, 0.8012, 0.09393, 0.691, 0.06272, 0.6911, 0.06269, 0.5786, 0.0939, 0.5785, 0.09389, 0.4629, 0.06267, 0.4629, 0.06266, 0.3432, 0.09388, 0.3432, 0.09388, 0.2183, 0.06265, 0.2184, 0.06266, 0.0869, 0.09388, 0.08689, 0.0952, 0.9983, 0.06323, 0.9983, 0.0629, 0.9098, 0.09408, 0.9097, 0.09398, 0.8012, 0.06278, 0.8013, 0.06272, 0.6911, 0.09393, 0.691, 0.0939, 0.5785, 0.06269, 0.5786, 0.06267, 0.4629, 0.09389, 0.4629, 0.09388, 0.3432, 0.06266, 0.3432, 0.06265, 0.2184, 0.09388, 0.2183, 0.0629, 0.9098, 0.03171, 0.9099, 0.03157, 0.8014, 0.06278, 0.8013, 0.06272, 0.6911, 0.0315, 0.6912, 0.03146, 0.5787, 0.06269, 0.5786, 0.06267, 0.4629, 0.03144, 0.463, 0.03143, 0.3433, 0.06266, 0.3432, 0.06265, 0.2184, 0.03143, 0.2184, 0.03143, 0.08692, 0.06266, 0.0869, 0.06323, 0.9983, 0.03075, 0.9983, 0.03171, 0.9099, 0.0629, 0.9098, 0.06278, 0.8013, 0.03157, 0.8014, 0.0315, 0.6912, 0.06272, 0.6911, 0.06269, 0.5786, 0.03146, 0.5787, 0.03144, 0.463, 0.06267, 0.4629, 0.06266, 0.3432, 0.03143, 0.3433, 0.03143, 0.2184, 0.06265, 0.2184, 0.03171, 0.9099, 0.0005064, 0.9101, 0.000349, 0.8015, 0.03157, 0.8014, 0.0315, 0.6912, 0.0002742, 0.6913, 0.0002332, 0.5788, 0.03146, 0.5787, 0.03144, 0.463, 0.0002099, 0.4631, 0.0001977, 0.3434, 0.03143, 0.3433, 0.03143, 0.2184, 0.000194, 0.2184, 0.0001977, 0.08694, 0.03143, 0.08692, 0.03075, 0.9983, -0.0004628, 0.9983, 0.0005064, 0.9101, 0.03171, 0.9099, 0.03157, 0.8014, 0.000349, 0.8015, 0.0002742, 0.6913, 0.0315, 0.6912, 0.03146, 0.5787, 0.0002332, 0.5788, 0.0002099, 0.4631, 0.03144, 0.463, 0.03143, 0.3433, 0.0001977, 0.3434, 0.000194, 0.2184, 0.03143, 0.2184, 1.001, 0.9101, 0.9693, 0.9102, 0.9691, 0.8016, 1.0, 0.8015, 1.0, 0.6913, 0.969, 0.6914, 0.969, 0.5789, 1.0, 0.5788, 1.0, 0.4631, 0.969, 0.4632, 0.969, 0.3434, 1.0, 0.3434, 1.0, 0.2184, 0.969, 0.2185, 0.969, 0.08697, 1.0, 0.08694, 0.9995, 0.9983, 0.9704, 0.9983, 0.9693, 0.9102, 1.001, 0.9101, 1.0, 0.8015, 0.9691, 0.8016, 0.969, 0.6914, 1.0, 0.6913, 1.0, 0.5788, 0.969, 0.5789, 0.969, 0.4632, 1.0, 0.4631, 1.0, 0.3434, 0.969, 0.3434, 0.969, 0.2185, 1.0, 0.2184, 0.9693, 0.9102, 0.938, 0.9103, 0.9379, 0.8018, 0.9691, 0.8016, 0.969, 0.6914, 0.9378, 0.6915, 0.9377, 0.579, 0.969, 0.5789, 0.969, 0.4632, 0.9377, 0.4633, 0.9377, 0.3435, 0.969, 0.3434, 0.969, 0.2185, 0.9377, 0.2185, 0.9377, 0.08699, 0.969, 0.08697, 0.9704, 0.9983, 0.9403, 0.9983, 0.938, 0.9103, 0.9693, 0.9102, 0.9691, 0.8016, 0.9379, 0.8018, 0.9378, 0.6915, 0.969, 0.6914, 0.969, 0.5789, 0.9377, 0.579, 0.9377, 0.4633, 0.969, 0.4632, 0.969, 0.3434, 0.9377, 0.3435, 0.9377, 0.2185, 0.969, 0.2185, 0.938, 0.9103, 0.9068, 0.9105, 0.9066, 0.8019, 0.9379, 0.8018, 0.9378, 0.6915, 0.9065, 0.6917, 0.9065, 0.5791, 0.9377, 0.579, 0.9377, 0.4633, 0.9065, 0.4634, 0.9065, 0.3436, 0.9377, 0.3435, 0.9377, 0.2185, 0.9064, 0.2186, 0.9065, 0.08701, 0.9377, 0.08699, 0.9403, 0.9983, 0.9092, 0.9983, 0.9068, 0.9105, 0.938, 0.9103, 0.9379, 0.8018, 0.9066, 0.8019, 0.9065, 0.6917, 0.9378, 0.6915, 0.9377, 0.579, 0.9065, 0.5791, 0.9065, 0.4634, 0.9377, 0.4633, 0.9377, 0.3435, 0.9065, 0.3436, 0.9064, 0.2186, 0.9377, 0.2185, 0.9068, 0.9105, 0.8755, 0.9106, 0.8753, 0.802, 0.9066, 0.8019, 0.9065, 0.6917, 0.8753, 0.6918, 0.8752, 0.5792, 0.9065, 0.5791, 0.9065, 0.4634, 0.8752, 0.4635, 0.8752, 0.3437, 0.9065, 0.3436, 0.9064, 0.2186, 0.8752, 0.2186, 0.8752, 0.08704, 0.9065, 0.08701, 0.9092, 0.9983, 0.8768, 0.9983, 0.8755, 0.9106, 0.9068, 0.9105, 0.9066, 0.8019, 0.8753, 0.802, 0.8753, 0.6918, 0.9065, 0.6917, 0.9065, 0.5791, 0.8752, 0.5792, 0.8752, 0.4635, 0.9065, 0.4634, 0.9065, 0.3436, 0.8752, 0.3437, 0.8752, 0.2186, 0.9064, 0.2186, 0.8755, 0.9106, 0.8442, 0.9107, 0.844, 0.8021, 0.8753, 0.802, 0.8753, 0.6918, 0.844, 0.6919, 0.8439, 0.5793, 0.8752, 0.5792, 0.8752, 0.4635, 0.8439, 0.4635, 0.8439, 0.3437, 0.8752, 0.3437, 0.8752, 0.2186, 0.8439, 0.2187, 0.8439, 0.08705, 0.8752, 0.08704, 0.8768, 0.9983, 0.8431, 0.9983, 0.8442, 0.9107, 0.8755, 0.9106, 0.8753, 0.802, 0.844, 0.8021, 0.844, 0.6919, 0.8753, 0.6918, 0.8752, 0.5792, 0.8439, 0.5793, 0.8439, 0.4635, 0.8752, 0.4635, 0.8752, 0.3437, 0.8439, 0.3437, 0.8439, 0.2187, 0.8752, 0.2186, 0.8442, 0.9107, 0.8129, 0.9108, 0.8127, 0.8022, 0.844, 0.8021, 0.844, 0.6919, 0.8127, 0.692, 0.8127, 0.5794, 0.8439, 0.5793, 0.8439, 0.4635, 0.8126, 0.4636, 0.8126, 0.3438, 0.8439, 0.3437, 0.8439, 0.2187, 0.8126, 0.2187, 0.8126, 0.08707, 0.8439, 0.08705, 0.8431, 0.9983, 0.812, 0.9983, 0.8129, 0.9108, 0.8442, 0.9107, 0.844, 0.8021, 0.8127, 0.8022, 0.8127, 0.692, 0.844, 0.6919, 0.8439, 0.5793, 0.8127, 0.5794, 0.8126, 0.4636, 0.8439, 0.4635, 0.8439, 0.3437, 0.8126, 0.3438, 0.8126, 0.2187, 0.8439, 0.2187, 0.8129, 0.9108, 0.7815, 0.9109, 0.7814, 0.8023, 0.8127, 0.8022, 0.8127, 0.692, 0.7814, 0.692, 0.7814, 0.5794, 0.8127, 0.5794, 0.8126, 0.4636, 0.7814, 0.4637, 0.7814, 0.3438, 0.8126, 0.3438, 0.8126, 0.2187, 0.7814, 0.2188, 0.7814, 0.08709, 0.8126, 0.08707, 0.812, 0.9983, 0.7814, 0.9983, 0.7815, 0.9109, 0.8129, 0.9108, 0.8127, 0.8022, 0.7814, 0.8023, 0.7814, 0.692, 0.8127, 0.692, 0.8127, 0.5794, 0.7814, 0.5794, 0.7814, 0.4637, 0.8126, 0.4636, 0.8126, 0.3438, 0.7814, 0.3438, 0.7814, 0.2188, 0.8126, 0.2187, 0.7815, 0.9109, 0.7502, 0.9109, 0.7501, 0.8023, 0.7814, 0.8023, 0.7814, 0.692, 0.7501, 0.6921, 0.7501, 0.5795, 0.7814, 0.5794, 0.7814, 0.4637, 0.7501, 0.4637, 0.7501, 0.3439, 0.7814, 0.3438, 0.7814, 0.2188, 0.7501, 0.2188, 0.7501, 0.08709, 0.7814, 0.08709, 0.7814, 0.9983, 0.7489, 0.9983, 0.7502, 0.9109, 0.7815, 0.9109, 0.7814, 0.8023, 0.7501, 0.8023, 0.7501, 0.6921, 0.7814, 0.692, 0.7814, 0.5794, 0.7501, 0.5795, 0.7501, 0.4637, 0.7814, 0.4637, 0.7814, 0.3438, 0.7501, 0.3439, 0.7501, 0.2188, 0.7814, 0.2188, 0.7502, 0.9109, 0.7188, 0.911, 0.7188, 0.8024, 0.7501, 0.8023, 0.7501, 0.6921, 0.7188, 0.6921, 0.7188, 0.5795, 0.7501, 0.5795, 0.7501, 0.4637, 0.7188, 0.4637, 0.7188, 0.3439, 0.7501, 0.3439, 0.7501, 0.2188, 0.7188, 0.2188, 0.7188, 0.0871, 0.7501, 0.08709, 0.7489, 0.9983, 0.7175, 0.9983, 0.7188, 0.911, 0.7502, 0.9109, 0.7501, 0.8023, 0.7188, 0.8024, 0.7188, 0.6921, 0.7501, 0.6921, 0.7501, 0.5795, 0.7188, 0.5795, 0.7188, 0.4637, 0.7501, 0.4637, 0.7501, 0.3439, 0.7188, 0.3439, 0.7188, 0.2188, 0.7501, 0.2188, 0.7188, 0.911, 0.6875, 0.911, 0.6875, 0.8024, 0.7188, 0.8024, 0.7188, 0.6921, 0.6875, 0.6921, 0.6875, 0.5795, 0.7188, 0.5795, 0.7188, 0.4637, 0.6875, 0.4637, 0.6875, 0.3439, 0.7188, 0.3439, 0.7188, 0.2188, 0.6875, 0.2188, 0.6875, 0.0871, 0.7188, 0.0871, 0.7175, 0.9983, 0.6868, 0.9983, 0.6875, 0.911, 0.7188, 0.911, 0.7188, 0.8024, 0.6875, 0.8024, 0.6875, 0.6921, 0.7188, 0.6921, 0.7188, 0.5795, 0.6875, 0.5795, 0.6875, 0.4637, 0.7188, 0.4637, 0.7188, 0.3439, 0.6875, 0.3439, 0.6875, 0.2188, 0.7188, 0.2188, 0.6875, 0.911, 0.6561, 0.9109, 0.6562, 0.8024, 0.6875, 0.8024, 0.6875, 0.6921, 0.6562, 0.6921, 0.6562, 0.5795, 0.6875, 0.5795, 0.6875, 0.4637, 0.6562, 0.4637, 0.6562, 0.3439, 0.6875, 0.3439, 0.6875, 0.2188, 0.6562, 0.2188, 0.6562, 0.0871, 0.6875, 0.0871, 0.6868, 0.9983, 0.6544, 0.9983, 0.6561, 0.9109, 0.6875, 0.911, 0.6875, 0.8024, 0.6562, 0.8024, 0.6562, 0.6921, 0.6875, 0.6921, 0.6875, 0.5795, 0.6562, 0.5795, 0.6562, 0.4637, 0.6875, 0.4637, 0.6875, 0.3439, 0.6562, 0.3439, 0.6562, 0.2188, 0.6875, 0.2188, 0.6561, 0.9109, 0.6248, 0.9109, 0.6248, 0.8023, 0.6562, 0.8024, 0.6562, 0.6921, 0.6249, 0.692, 0.6249, 0.5794, 0.6562, 0.5795, 0.6562, 0.4637, 0.6249, 0.4637, 0.6249, 0.3438, 0.6562, 0.3439, 0.6562, 0.2188, 0.6249, 0.2188, 0.6249, 0.08709, 0.6562, 0.0871, 0.6544, 0.9983, 0.6235, 0.9983, 0.6248, 0.9109, 0.6561, 0.9109, 0.6562, 0.8024, 0.6248, 0.8023, 0.6249, 0.692, 0.6562, 0.6921, 0.6562, 0.5795, 0.6249, 0.5794, 0.6249, 0.4637, 0.6562, 0.4637, 0.6562, 0.3439, 0.6249, 0.3438, 0.6249, 0.2188, 0.6562, 0.2188, 0.6248, 0.9109, 0.5934, 0.9108, 0.5935, 0.8022, 0.6248, 0.8023, 0.6249, 0.692, 0.5936, 0.692, 0.5936, 0.5794, 0.6249, 0.5794, 0.6249, 0.4637, 0.5936, 0.4636, 0.5936, 0.3438, 0.6249, 0.3438, 0.6249, 0.2188, 0.5936, 0.2187, 0.5936, 0.08708, 0.6249, 0.08709, 0.6235, 0.9983, 0.5936, 0.9983, 0.5934, 0.9108, 0.6248, 0.9109, 0.6248, 0.8023, 0.5935, 0.8022, 0.5936, 0.692, 0.6249, 0.692, 0.6249, 0.5794, 0.5936, 0.5794, 0.5936, 0.4636, 0.6249, 0.4637, 0.6249, 0.3438, 0.5936, 0.3438, 0.5936, 0.2187, 0.6249, 0.2188, 0.5934, 0.9108, 0.5621, 0.9107, 0.5622, 0.8021, 0.5935, 0.8022, 0.5936, 0.692, 0.5623, 0.6919, 0.5623, 0.5793, 0.5936, 0.5794, 0.5936, 0.4636, 0.5623, 0.4636, 0.5623, 0.3437, 0.5936, 0.3438, 0.5936, 0.2187, 0.5623, 0.2187, 0.5623, 0.08706, 0.5936, 0.08708, 0.5936, 0.9983, 0.5621, 0.9983, 0.5621, 0.9107, 0.5934, 0.9108, 0.5935, 0.8022, 0.5622, 0.8021, 0.5623, 0.6919, 0.5936, 0.692, 0.5936, 0.5794, 0.5623, 0.5793, 0.5623, 0.4636, 0.5936, 0.4636, 0.5936, 0.3438, 0.5623, 0.3437, 0.5623, 0.2187, 0.5936, 0.2187, 0.5621, 0.9107, 0.5308, 0.9106, 0.5309, 0.802, 0.5622, 0.8021, 0.5623, 0.6919, 0.531, 0.6918, 0.531, 0.5792, 0.5623, 0.5793, 0.5623, 0.4636, 0.5311, 0.4635, 0.5311, 0.3437, 0.5623, 0.3437, 0.5623, 0.2187, 0.5311, 0.2187, 0.5311, 0.08704, 0.5623, 0.08706, 0.5621, 0.9983, 0.529, 0.9983, 0.5308, 0.9106, 0.5621, 0.9107, 0.5622, 0.8021, 0.5309, 0.802, 0.531, 0.6918, 0.5623, 0.6919, 0.5623, 0.5793, 0.531, 0.5792, 0.5311, 0.4635, 0.5623, 0.4636, 0.5623, 0.3437, 0.5311, 0.3437, 0.5311, 0.2187, 0.5623, 0.2187, 0.06266, 0.0869, 0.06272, 0.005171, 0.09392, 0.00517, 0.09388, 0.08689, 0.406, 0.08695, 0.406, 0.005174, 0.4372, 0.005175, 0.4373, 0.08697, 0.7188, 0.0871, 0.7188, 0.005182, 0.7501, 0.005182, 0.7501, 0.08709, 0.6249, 0.08709, 0.6249, 0.005182, 0.6562, 0.005182, 0.6562, 0.0871, 0.2499, 0.08687, 0.2499, 0.005169, 0.2811, 0.005169, 0.2811, 0.08688, 0.9065, 0.08701, 0.9065, 0.005177, 0.9378, 0.005176, 0.9377, 0.08699, 0.09388, 0.08689, 0.09392, 0.00517, 0.1251, 0.005169, 0.1251, 0.08688, 0.4373, 0.08697, 0.4372, 0.005175, 0.4685, 0.005176, 0.4685, 0.087, 0.7501, 0.08709, 0.7501, 0.005182, 0.7814, 0.005181, 0.7814, 0.08709, 0.6562, 0.0871, 0.6562, 0.005182, 0.6875, 0.005182, 0.6875, 0.0871, 0.2811, 0.08688, 0.2811, 0.005169, 0.3123, 0.00517, 0.3124, 0.08689, 0.9377, 0.08699, 0.9378, 0.005176, 0.969, 0.005174, 0.969, 0.08697, 0.1251, 0.08688, 0.1251, 0.005169, 0.1563, 0.005169, 0.1563, 0.08687, 0.7814, 0.08709, 0.7814, 0.005181, 0.8127, 0.005181, 0.8126, 0.08707, 0.6875, 0.0871, 0.6875, 0.005182, 0.7188, 0.005182, 0.7188, 0.0871, 0.3124, 0.08689, 0.3123, 0.00517, 0.3435, 0.005171, 0.3436, 0.08691, 0.4685, 0.087, 0.4685, 0.005176, 0.4997, 0.005177, 0.4998, 0.08702, 0.969, 0.08697, 0.969, 0.005174, 1.0, 0.005173, 1.0, 0.08694, 0.5311, 0.08704, 0.531, 0.005179, 0.5623, 0.00518, 0.5623, 0.08706, 0.4998, 0.08702, 0.4997, 0.005177, 0.531, 0.005179, 0.5311, 0.08704, 0.1563, 0.08687, 0.1563, 0.005169, 0.1875, 0.005168, 0.1875, 0.08686, 0.8126, 0.08707, 0.8127, 0.005181, 0.844, 0.00518, 0.8439, 0.08705, 0.0001977, 0.08694, 0.0002702, 0.005173, 0.0315, 0.005172, 0.03143, 0.08692, 0.3436, 0.08691, 0.3435, 0.005171, 0.3747, 0.005172, 0.3748, 0.08693, 0.5623, 0.08706, 0.5623, 0.00518, 0.5936, 0.005181, 0.5936, 0.08708, 0.1875, 0.08686, 0.1875, 0.005168, 0.2187, 0.005168, 0.2187, 0.08686, 0.5308, 0.9106, 0.4995, 0.9105, 0.4997, 0.8019, 0.5309, 0.802, 0.8439, 0.08705, 0.844, 0.00518, 0.8753, 0.005179, 0.8752, 0.08704, 0.531, 0.6918, 0.4997, 0.6917, 0.4998, 0.5791, 0.531, 0.5792, 0.5311, 0.4635, 0.4998, 0.4634, 0.4998, 0.3436, 0.5311, 0.3437, 0.5311, 0.2187, 0.4998, 0.2186, 0.4998, 0.08702, 0.5311, 0.08704, 0.03143, 0.08692, 0.0315, 0.005172, 0.06272, 0.005171, 0.06266, 0.0869, 0.3748, 0.08693, 0.3747, 0.005172, 0.406, 0.005174, 0.406, 0.08695, 0.529, 0.9983, 0.5001, 0.9983, 0.4995, 0.9105, 0.5308, 0.9106, 0.5936, 0.08708, 0.5936, 0.005181, 0.6249, 0.005182, 0.6249, 0.08709, 0.5309, 0.802, 0.4997, 0.8019, 0.4997, 0.6917, 0.531, 0.6918, 0.531, 0.5792, 0.4998, 0.5791, 0.4998, 0.4634, 0.5311, 0.4635, 0.5311, 0.3437, 0.4998, 0.3436, 0.4998, 0.2186, 0.5311, 0.2187, 0.2187, 0.08686, 0.2187, 0.005168, 0.2499, 0.005169, 0.2499, 0.08687, 0.8752, 0.08704, 0.8753, 0.005179, 0.9065, 0.005177, 0.9065, 0.08701, 0.2811, 0.005169, 0.4755, -5.215e-07, 0.4755, -5.215e-07, 0.3123, 0.00517, 0.1251, 0.005169, 0.4755, -5.215e-07, 0.4755, -5.215e-07, 0.1563, 0.005169, 0.7814, 0.005181, 0.476, -5.215e-07, 0.476, -5.215e-07, 0.8127, 0.005181, 0.2499, 0.005169, 0.4755, -5.215e-07, 0.4755, -5.215e-07, 0.2811, 0.005169, 0.09392, 0.00517, 0.4755, -5.215e-07, 0.4755, -5.215e-07, 0.1251, 0.005169, 0.7501, 0.005182, 0.476, -5.215e-07, 0.476, -5.215e-07, 0.7814, 0.005181, 0.2187, 0.005168, 0.4755, -5.215e-07, 0.4755, -5.215e-07, 0.2499, 0.005169, 0.06272, 0.005171, 0.4755, -5.215e-07, 0.4755, -5.215e-07, 0.09392, 0.00517, 0.7188, 0.005182, 0.476, -5.215e-07, 0.476, -5.215e-07, 0.7501, 0.005182, 0.1875, 0.005168, 0.4755, -5.215e-07, 0.4755, -5.215e-07, 0.2187, 0.005168, 0.0315, 0.005172, 0.4755, -5.215e-07, 0.4755, -5.215e-07, 0.06272, 0.005171, 0.6875, 0.005182, 0.476, -5.215e-07, 0.476, -5.215e-07, 0.7188, 0.005182, 0.4372, 0.005175, 0.4755, -5.215e-07, 0.4755, -5.215e-07, 0.4685, 0.005176, 0.3435, 0.005171, 0.4755, -5.215e-07, 0.4755, -5.215e-07, 0.3747, 0.005172, 0.1563, 0.005169, 0.4755, -5.215e-07, 0.4755, -5.215e-07, 0.1875, 0.005168, 0.0002702, 0.005173, 0.4755, -5.215e-07, 0.4755, -5.215e-07, 0.0315, 0.005172, 0.6562, 0.005182, 0.4755, -5.215e-07, 0.4755, -5.215e-07, 0.6875, 0.005182, 0.6249, 0.005182, 0.4755, -5.215e-07, 0.4755, -5.215e-07, 0.6562, 0.005182, 0.969, 0.005174, 0.476, -5.215e-07, 0.476, -5.215e-07, 1.0, 0.005173, 0.5936, 0.005181, 0.4755, -5.215e-07, 0.4755, -5.215e-07, 0.6249, 0.005182, 0.9378, 0.005176, 0.476, -5.215e-07, 0.476, -5.215e-07, 0.969, 0.005174, 0.5623, 0.00518, 0.4755, -5.215e-07, 0.4755, -5.215e-07, 0.5936, 0.005181, 0.9065, 0.005177, 0.476, -5.215e-07, 0.476, -5.215e-07, 0.9378, 0.005176, 0.3747, 0.005172, 0.4755, -5.215e-07, 0.4755, -5.215e-07, 0.406, 0.005174, 0.531, 0.005179, 0.4755, -5.215e-07, 0.4755, -5.215e-07, 0.5623, 0.00518, 0.8753, 0.005179, 0.476, -5.215e-07, 0.476, -5.215e-07, 0.9065, 0.005177, 0.4685, 0.005176, 0.4755, -5.215e-07, 0.4761, -0.0009746, 0.4997, 0.005177, 0.4997, 0.005177, 0.4761, -0.0009746, 0.4755, -5.215e-07, 0.531, 0.005179, 0.844, 0.00518, 0.476, -5.215e-07, 0.476, -5.215e-07, 0.8753, 0.005179, 0.406, 0.005174, 0.4755, -5.215e-07, 0.4755, -5.215e-07, 0.4372, 0.005175, 0.3123, 0.00517, 0.4755, -5.215e-07, 0.4755, -5.215e-07, 0.3435, 0.005171, 0.8127, 0.005181, 0.476, -5.215e-07, 0.476, -5.215e-07, 0.844, 0.00518])
me_sphere.materials.append(mat_sky)
me_sphere.use_remesh_preserve_volume = False
me_sphere.use_remesh_preserve_attributes = False
me_sphere.use_mirror_vertex_groups = False
me_sphere.update()

# ---- objects
ob_sphere = bpy.data.objects.new('Sphere', me_sphere)
ob_lamp = bpy.data.objects.new('Lamp', light_lamp)
ob_camera = bpy.data.objects.new('Camera', cam_camera)

# ---- transforms, parenting, visibility, modifiers, constraints
ob_sphere.location = (0.1588, 0.4776, -49.14)
ob_sphere.rotation_euler = (0.0, -0.0, -0.5289)
ob_sphere.scale = (-391.8, -391.8, -391.8)
ob_sphere.lineart.crease_threshold = 0.0
ob_lamp.location = (4.076, 1.005, 5.904)
ob_lamp.rotation_euler = (0.6503, 0.05522, 1.866)
ob_lamp.lock_rotations_4d = False
ob_lamp.empty_display_type = 'ARROWS'
ob_lamp.color = (0.0, 0.0, 0.0, 0.0)
ob_lamp.lineart.crease_threshold = 0.0
ob_camera.location = (7.481, -6.508, 5.344)
ob_camera.rotation_euler = (1.109, 0.01082, 0.8149)
ob_camera.lock_rotations_4d = False
ob_camera.empty_display_type = 'ARROWS'
ob_camera.color = (0.0, 0.0, 0.0, 0.0)
ob_camera.display_type = 'WIRE'
ob_camera.lineart.crease_threshold = 0.0

# ---- collection membership
col_collection_1.objects.link(ob_sphere)
col_collection_1.objects.link(ob_lamp)
col_collection_1.objects.link(ob_camera)

# ---- scene / render settings (as saved in the file)
scene.camera = ob_camera
scene.frame_start = 1; scene.frame_end = 250; scene.frame_set(1)
scene.render.engine = 'BLENDER_EEVEE_NEXT'
scene.render.image_settings.compression = 90
scene.render.resolution_percentage = 50
scene.render.dither_intensity = 0.0
scene.cycles.use_denoising = False
scene.cycles.samples = 10
scene.cycles.sampling_pattern = 'TABULATED_SOBOL'
scene.cycles.light_sampling_threshold = 0.0
scene.cycles.use_adaptive_sampling = False
scene.cycles.use_light_tree = False
scene.cycles.blur_glossy = 0.0
scene.cycles.volume_bounces = 1
scene.cycles.pixel_filter_type = 'GAUSSIAN'
scene.cycles.sample_clamp_indirect = 0.0
scene.view_settings.view_transform = 'Standard'
bpy.context.view_layer.update()
